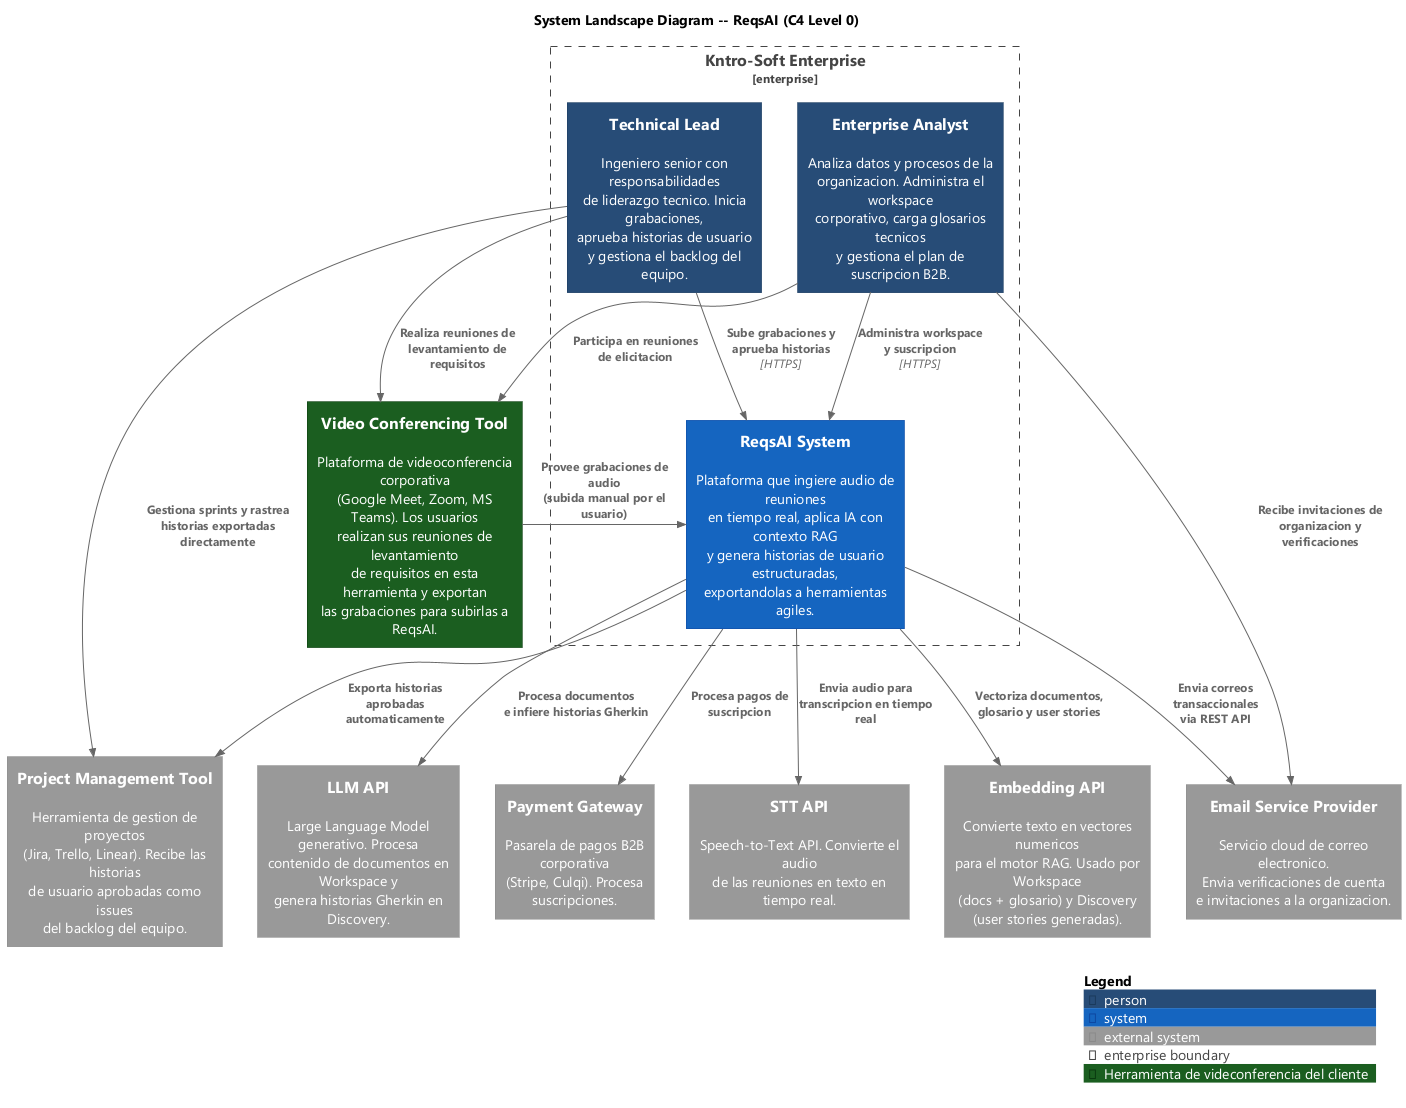

The diagram above was rendered by PlantUML. Its source (embedded in the PNG):
@startuml system-landscape
!include ../c4/C4_Context.puml
!include ../styles/reqsai-palette.puml

HIDE_PERSON_SPRITE()

skinparam defaultFontName "Segoe UI"
skinparam shadowing false

UpdateElementStyle(person,     $bgColor=$REQSAI_NAVY_800,  $fontColor="#FFFFFF", $borderColor="#1A3A5C")
UpdateElementStyle(system,     $bgColor=$REQSAI_BLUE_800,  $fontColor="#FFFFFF", $borderColor=$REQSAI_BLUE_900)
UpdateElementStyle(system_ext, $bgColor="#455A64",          $fontColor="#FFFFFF", $borderColor="#263238")

AddSystemTag("videoconf", $bgColor="#1B5E20", $fontColor="#FFFFFF", $borderColor="#0A3A0F", $legendText="Herramienta de videconferencia del cliente")

title System Landscape Diagram -- ReqsAI (C4 Level 0)

Enterprise_Boundary(kntrosoft, "Kntro-Soft Enterprise") {
  Person(techLead, "Technical Lead", "Ingeniero senior con responsabilidades\nde liderazgo tecnico. Inicia grabaciones,\naprueba historias de usuario\ny gestiona el backlog del equipo.")
  Person(analyst,  "Enterprise Analyst", "Analiza datos y procesos de la\norganizacion. Administra el workspace\ncorporativo, carga glosarios tecnicos\ny gestiona el plan de suscripcion B2B.")
  System(reqsai, "ReqsAI System", "Plataforma que ingiere audio de reuniones\nen tiempo real, aplica IA con contexto RAG\ny genera historias de usuario estructuradas,\nexportandolas a herramientas agiles.")
}

' ── Herramientas del ecosistema del cliente ──────────────────────────
System_Ext(videoconf, "Video Conferencing Tool", "Plataforma de videoconferencia corporativa\n(Google Meet, Zoom, MS Teams). Los usuarios\nrealizan sus reuniones de levantamiento\nde requisitos en esta herramienta y exportan\nlas grabaciones para subirlas a ReqsAI.", $tags="videoconf")

System_Ext(jira,    "Project Management Tool", "Herramienta de gestion de proyectos\n(Jira, Trello, Linear). Recibe las historias\nde usuario aprobadas como issues\ndel backlog del equipo.")
System_Ext(email,   "Email Service Provider",  "Servicio cloud de correo electronico.\nEnvia verificaciones de cuenta\ne invitaciones a la organizacion.")

' ── Servicios tecnologicos de soporte ────────────────────────────────
System_Ext(payment, "Payment Gateway",  "Pasarela de pagos B2B corporativa\n(Stripe, Culqi). Procesa suscripciones.")
System_Ext(stt,      "STT API",          "Speech-to-Text API. Convierte el audio\nde las reuniones en texto en tiempo real.")
System_Ext(embedApi, "Embedding API",   "Convierte texto en vectores numericos\npara el motor RAG. Usado por Workspace\n(docs + glosario) y Discovery\n(user stories generadas).")
System_Ext(llm,      "LLM API",         "Large Language Model generativo. Procesa\ncontenido de documentos en Workspace y\ngenera historias Gherkin en Discovery.")

' ── Landscape effect: usuarios -> herramientas propias ───────────────
Rel(techLead, videoconf, "Realiza reuniones de\nlevantamiento de requisitos")
Rel(analyst,  videoconf, "Participa en reuniones\nde elicitacion")
Rel(techLead, jira,      "Gestiona sprints y rastrea\nhistorias exportadas directamente")
Rel(analyst,  email,     "Recibe invitaciones de\norganizacion y verificaciones")

' ── Usuarios -> ReqsAI ───────────────────────────────────────────────
Rel(techLead, reqsai, "Sube grabaciones y\naprueba historias", "HTTPS")
Rel(analyst,  reqsai, "Administra workspace\ny suscripcion", "HTTPS")

' ── Landscape effect: videoconf -> ReqsAI ────────────────────────────
Rel(videoconf, reqsai, "Provee grabaciones de audio\n(subida manual por el usuario)")

' ── ReqsAI -> sistemas externos ──────────────────────────────────────
Rel(reqsai, jira,    "Exporta historias\naprobadas automaticamente")
Rel(reqsai, email,   "Envia correos transaccionales\nvia REST API")
Rel(reqsai, payment, "Procesa pagos de\nsuscripcion")
Rel(reqsai, stt,      "Envia audio para\ntranscripcion en tiempo real")
Rel(reqsai, embedApi, "Vectoriza documentos,\nglosario y user stories")
Rel(reqsai, llm,      "Procesa documentos\ne infiere historias Gherkin")

SHOW_LEGEND()

@enduml